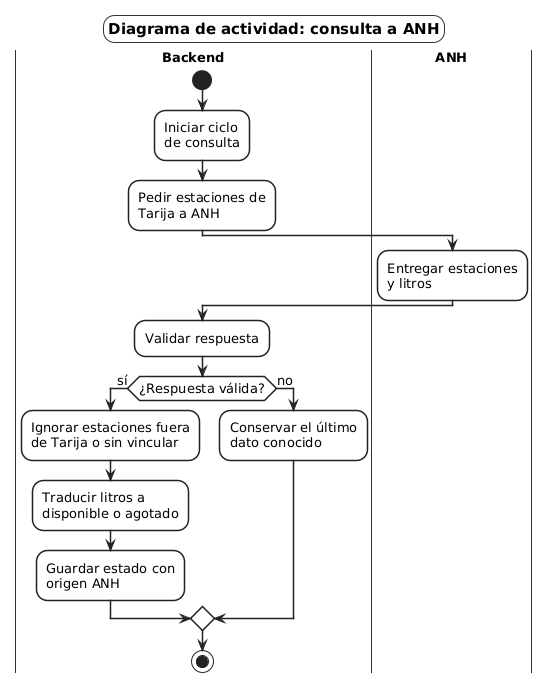

The diagram above was rendered by PlantUML. Its source (embedded in the PNG):
@startuml ACT-06_ConsultaANH
' Diagrama de actividad general: consulta periódica a ANH (CU-09)
skinparam shadowing false
skinparam defaultFontName "DejaVu Sans"
skinparam defaultFontSize 13
skinparam wrapWidth 160
skinparam ArrowColor #222222
skinparam backgroundColor white
skinparam titleBorderThickness 1
skinparam titleBorderColor #333333
skinparam titleBorderRoundCorner 0
skinparam titleFontSize 15
skinparam titleBackgroundColor white
skinparam roundCorner 22
skinparam activity {
  BackgroundColor white
  BorderColor #222222
  BorderThickness 1.5
  DiamondBackgroundColor white
  DiamondBorderColor #222222
  StartColor #222222
  EndColor #222222
}
skinparam swimlane {
  BorderColor #333333
  BorderThickness 1
  TitleFontStyle bold
}
skinparam note {
  BackgroundColor white
  BorderColor #777777
}

title Diagrama de actividad: consulta a ANH

|Backend|
start
:Iniciar ciclo\nde consulta;
:Pedir estaciones de\nTarija a ANH;
|ANH|
:Entregar estaciones\ny litros;
|Backend|
:Validar respuesta;
if (¿Respuesta válida?) then (sí)
  :Ignorar estaciones fuera\nde Tarija o sin vincular;
  :Traducir litros a\ndisponible o agotado;
  :Guardar estado con\norigen ANH;
else (no)
  :Conservar el último\ndato conocido;
endif
stop

@enduml